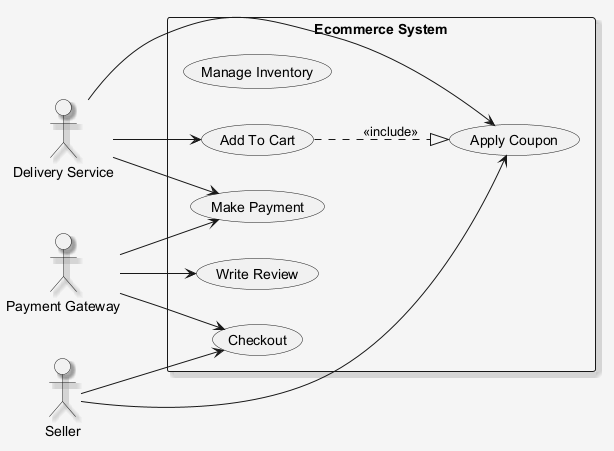

The diagram above was rendered by PlantUML. Its source (embedded in the PNG):
@startuml
skinparam shadowing false
skinparam backgroundColor #F5F5F5
skinparam shadowing true
left to right direction
actor "Payment Gateway" as PaymentGateway
actor "Seller" as Seller
actor "Delivery Service" as DeliveryService
rectangle "Ecommerce System" {
  usecase "Manage Inventory" as UC_ManageInventory
  usecase "Make Payment" as UC_MakePayment
  usecase "Checkout" as UC_Checkout
  usecase "Write Review" as UC_WriteReview
  usecase "Apply Coupon" as UC_ApplyCoupon
  usecase "Add To Cart" as UC_AddToCart
}
PaymentGateway --> UC_MakePayment
PaymentGateway --> UC_WriteReview
PaymentGateway --> UC_Checkout
Seller --> UC_Checkout
Seller --> UC_ApplyCoupon
DeliveryService --> UC_AddToCart
DeliveryService --> UC_MakePayment
DeliveryService --> UC_ApplyCoupon
UC_AddToCart ..|> UC_ApplyCoupon : <<include>>
@enduml